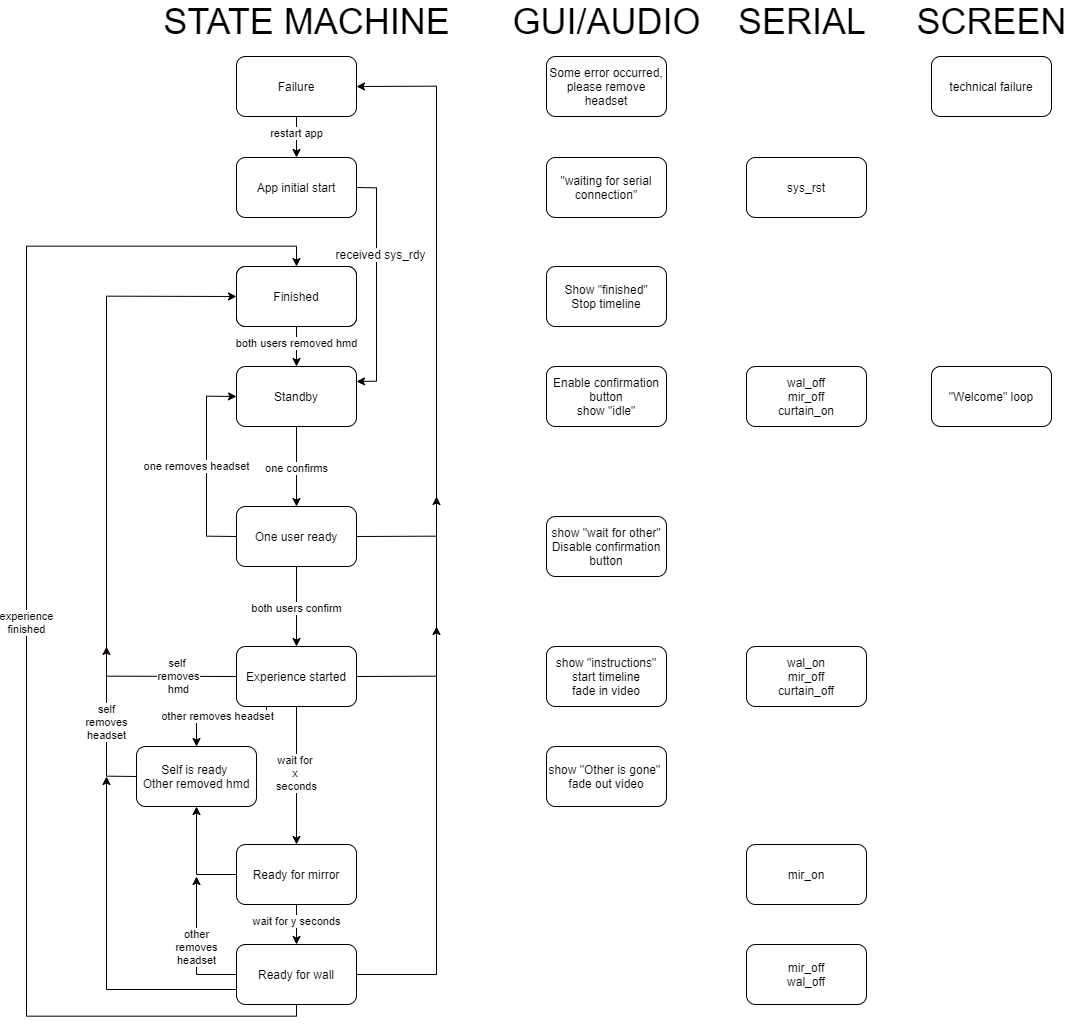

The diagram above was exported from draw.io. Its source (the exported page's mxGraphModel, read from the mxfile embedded in the PNG):
<mxGraphModel dx="13625" dy="8017" grid="1" gridSize="10" guides="1" tooltips="1" connect="1" arrows="1" fold="1" page="1" pageScale="1" pageWidth="850" pageHeight="1100" math="0" shadow="0">
  <root>
    <mxCell id="0" />
    <mxCell id="1" parent="0" />
    <mxCell id="s8qocKQI5ARCMDO6eYY9-3" value="both users removed hmd" style="edgeStyle=orthogonalEdgeStyle;rounded=0;orthogonalLoop=1;jettySize=auto;html=1;" parent="1" source="s8qocKQI5ARCMDO6eYY9-1" target="s8qocKQI5ARCMDO6eYY9-2" edge="1">
      <mxGeometry relative="1" as="geometry">
        <mxPoint as="offset" />
      </mxGeometry>
    </mxCell>
    <mxCell id="s8qocKQI5ARCMDO6eYY9-1" value="Finished" style="rounded=1;whiteSpace=wrap;html=1;" parent="1" vertex="1">
      <mxGeometry x="320" y="-540" width="120" height="60" as="geometry" />
    </mxCell>
    <mxCell id="s8qocKQI5ARCMDO6eYY9-2" value="Standby" style="rounded=1;whiteSpace=wrap;html=1;" parent="1" vertex="1">
      <mxGeometry x="320" y="-440" width="120" height="60" as="geometry" />
    </mxCell>
    <mxCell id="s8qocKQI5ARCMDO6eYY9-15" value="&lt;div&gt;wait for &lt;br&gt;&lt;/div&gt;&lt;div&gt;x &lt;br&gt;&lt;/div&gt;&lt;div&gt;seconds&lt;br&gt;&lt;/div&gt;" style="edgeStyle=orthogonalEdgeStyle;rounded=0;orthogonalLoop=1;jettySize=auto;html=1;" parent="1" source="s8qocKQI5ARCMDO6eYY9-8" target="s8qocKQI5ARCMDO6eYY9-14" edge="1">
      <mxGeometry relative="1" as="geometry" />
    </mxCell>
    <mxCell id="ChLQuUMXPc9-gOhC_dNi-32" value="other removes headset" style="edgeStyle=orthogonalEdgeStyle;rounded=0;orthogonalLoop=1;jettySize=auto;html=1;exitX=0.25;exitY=1;exitDx=0;exitDy=0;entryX=0.5;entryY=0;entryDx=0;entryDy=0;" parent="1" source="s8qocKQI5ARCMDO6eYY9-8" target="s8qocKQI5ARCMDO6eYY9-19" edge="1">
      <mxGeometry x="0.0909" relative="1" as="geometry">
        <Array as="points">
          <mxPoint x="350" y="-90" />
          <mxPoint x="280" y="-90" />
        </Array>
        <mxPoint as="offset" />
      </mxGeometry>
    </mxCell>
    <mxCell id="ChLQuUMXPc9-gOhC_dNi-33" style="edgeStyle=orthogonalEdgeStyle;rounded=0;orthogonalLoop=1;jettySize=auto;html=1;exitX=1;exitY=0.5;exitDx=0;exitDy=0;" parent="1" source="s8qocKQI5ARCMDO6eYY9-8" edge="1">
      <mxGeometry relative="1" as="geometry">
        <mxPoint x="520" y="-180" as="targetPoint" />
      </mxGeometry>
    </mxCell>
    <mxCell id="s8qocKQI5ARCMDO6eYY9-8" value="Experience started" style="rounded=1;whiteSpace=wrap;html=1;" parent="1" vertex="1">
      <mxGeometry x="320" y="-160" width="120" height="60" as="geometry" />
    </mxCell>
    <mxCell id="s8qocKQI5ARCMDO6eYY9-21" value="&lt;div&gt;wait for y seconds&lt;/div&gt;" style="edgeStyle=orthogonalEdgeStyle;rounded=0;orthogonalLoop=1;jettySize=auto;html=1;" parent="1" source="s8qocKQI5ARCMDO6eYY9-14" target="s8qocKQI5ARCMDO6eYY9-20" edge="1">
      <mxGeometry relative="1" as="geometry" />
    </mxCell>
    <mxCell id="vXbjAelIrEiMhORVAzab-1" style="edgeStyle=orthogonalEdgeStyle;rounded=0;orthogonalLoop=1;jettySize=auto;html=1;exitX=0;exitY=0.25;exitDx=0;exitDy=0;entryX=0.5;entryY=1;entryDx=0;entryDy=0;strokeColor=#000000;fontColor=#FF2121;" parent="1" source="s8qocKQI5ARCMDO6eYY9-14" target="s8qocKQI5ARCMDO6eYY9-19" edge="1">
      <mxGeometry relative="1" as="geometry">
        <Array as="points">
          <mxPoint x="320" y="68" />
          <mxPoint x="280" y="68" />
        </Array>
      </mxGeometry>
    </mxCell>
    <mxCell id="s8qocKQI5ARCMDO6eYY9-14" value="Ready for mirror" style="rounded=1;whiteSpace=wrap;html=1;" parent="1" vertex="1">
      <mxGeometry x="320" y="38" width="120" height="60" as="geometry" />
    </mxCell>
    <mxCell id="s8qocKQI5ARCMDO6eYY9-22" value="&lt;div&gt;experience&lt;/div&gt;&lt;div&gt;finished&lt;br&gt;&lt;/div&gt;" style="edgeStyle=orthogonalEdgeStyle;rounded=0;orthogonalLoop=1;jettySize=auto;html=1;entryX=0.5;entryY=0;entryDx=0;entryDy=0;exitX=0.5;exitY=1;exitDx=0;exitDy=0;" parent="1" source="s8qocKQI5ARCMDO6eYY9-20" target="s8qocKQI5ARCMDO6eYY9-1" edge="1">
      <mxGeometry relative="1" as="geometry">
        <Array as="points">
          <mxPoint x="380" y="210" />
          <mxPoint x="110" y="210" />
          <mxPoint x="110" y="-560" />
          <mxPoint x="380" y="-560" />
        </Array>
      </mxGeometry>
    </mxCell>
    <mxCell id="s8qocKQI5ARCMDO6eYY9-65" style="edgeStyle=orthogonalEdgeStyle;rounded=0;orthogonalLoop=1;jettySize=auto;html=1;exitX=1;exitY=0.5;exitDx=0;exitDy=0;entryX=1;entryY=0.5;entryDx=0;entryDy=0;" parent="1" source="s8qocKQI5ARCMDO6eYY9-20" target="s8qocKQI5ARCMDO6eYY9-67" edge="1">
      <mxGeometry relative="1" as="geometry">
        <Array as="points">
          <mxPoint x="520" y="168" />
          <mxPoint x="520" y="-720" />
        </Array>
      </mxGeometry>
    </mxCell>
    <mxCell id="ChLQuUMXPc9-gOhC_dNi-35" value="other&lt;br&gt;removes&lt;br&gt;headset" style="edgeStyle=orthogonalEdgeStyle;rounded=0;orthogonalLoop=1;jettySize=auto;html=1;" parent="1" source="s8qocKQI5ARCMDO6eYY9-20" edge="1">
      <mxGeometry relative="1" as="geometry">
        <mxPoint x="280" y="70" as="targetPoint" />
      </mxGeometry>
    </mxCell>
    <mxCell id="ChLQuUMXPc9-gOhC_dNi-38" style="edgeStyle=orthogonalEdgeStyle;rounded=0;orthogonalLoop=1;jettySize=auto;html=1;exitX=0;exitY=0.75;exitDx=0;exitDy=0;" parent="1" source="s8qocKQI5ARCMDO6eYY9-20" edge="1">
      <mxGeometry relative="1" as="geometry">
        <mxPoint x="190" y="-30" as="targetPoint" />
      </mxGeometry>
    </mxCell>
    <mxCell id="s8qocKQI5ARCMDO6eYY9-20" value="Ready for wall" style="rounded=1;whiteSpace=wrap;html=1;" parent="1" vertex="1">
      <mxGeometry x="320" y="138" width="120" height="60" as="geometry" />
    </mxCell>
    <mxCell id="s8qocKQI5ARCMDO6eYY9-13" value="both users confirm" style="edgeStyle=orthogonalEdgeStyle;rounded=0;orthogonalLoop=1;jettySize=auto;html=1;exitX=0.5;exitY=1;exitDx=0;exitDy=0;entryX=0.5;entryY=0;entryDx=0;entryDy=0;" parent="1" source="s8qocKQI5ARCMDO6eYY9-6" target="s8qocKQI5ARCMDO6eYY9-8" edge="1">
      <mxGeometry relative="1" as="geometry" />
    </mxCell>
    <mxCell id="s8qocKQI5ARCMDO6eYY9-71" style="edgeStyle=orthogonalEdgeStyle;rounded=0;orthogonalLoop=1;jettySize=auto;html=1;exitX=1;exitY=0.5;exitDx=0;exitDy=0;" parent="1" source="s8qocKQI5ARCMDO6eYY9-6" edge="1">
      <mxGeometry relative="1" as="geometry">
        <mxPoint x="520" y="-310" as="targetPoint" />
        <Array as="points">
          <mxPoint x="520" y="-270" />
        </Array>
      </mxGeometry>
    </mxCell>
    <mxCell id="ChLQuUMXPc9-gOhC_dNi-34" value="one removes headset" style="edgeStyle=orthogonalEdgeStyle;rounded=0;orthogonalLoop=1;jettySize=auto;html=1;exitX=0;exitY=0.5;exitDx=0;exitDy=0;entryX=0;entryY=0.5;entryDx=0;entryDy=0;" parent="1" source="s8qocKQI5ARCMDO6eYY9-6" target="s8qocKQI5ARCMDO6eYY9-2" edge="1">
      <mxGeometry y="10" relative="1" as="geometry">
        <mxPoint x="190" y="-180" as="targetPoint" />
        <Array as="points">
          <mxPoint x="290" y="-270" />
          <mxPoint x="290" y="-410" />
        </Array>
        <mxPoint as="offset" />
      </mxGeometry>
    </mxCell>
    <mxCell id="s8qocKQI5ARCMDO6eYY9-6" value="One user ready" style="rounded=1;whiteSpace=wrap;html=1;" parent="1" vertex="1">
      <mxGeometry x="320" y="-300" width="120" height="60" as="geometry" />
    </mxCell>
    <mxCell id="s8qocKQI5ARCMDO6eYY9-23" value="&lt;div&gt;self &lt;br&gt;&lt;/div&gt;&lt;div&gt;removes&lt;/div&gt;&lt;div&gt;hmd&lt;br&gt;&lt;/div&gt;" style="edgeStyle=orthogonalEdgeStyle;rounded=0;orthogonalLoop=1;jettySize=auto;html=1;entryX=0;entryY=0.5;entryDx=0;entryDy=0;exitX=0;exitY=0.5;exitDx=0;exitDy=0;" parent="1" source="s8qocKQI5ARCMDO6eYY9-8" target="s8qocKQI5ARCMDO6eYY9-61" edge="1">
      <mxGeometry x="-0.8182" relative="1" as="geometry">
        <Array as="points">
          <mxPoint x="190" y="-130" />
          <mxPoint x="190" y="-510" />
        </Array>
        <mxPoint x="270" y="60.00000000000023" as="sourcePoint" />
        <mxPoint as="offset" />
      </mxGeometry>
    </mxCell>
    <mxCell id="ChLQuUMXPc9-gOhC_dNi-31" value="self&lt;br&gt;removes&lt;br&gt;headset" style="edgeStyle=orthogonalEdgeStyle;rounded=0;orthogonalLoop=1;jettySize=auto;html=1;exitX=0;exitY=0.5;exitDx=0;exitDy=0;strokeColor=#0F0202;" parent="1" source="s8qocKQI5ARCMDO6eYY9-19" edge="1">
      <mxGeometry relative="1" as="geometry">
        <mxPoint x="190" y="-159.99999999999977" as="targetPoint" />
      </mxGeometry>
    </mxCell>
    <mxCell id="s8qocKQI5ARCMDO6eYY9-19" value="&lt;div&gt;Self is ready &lt;br&gt;&lt;/div&gt;&lt;div&gt;Other removed hmd&lt;br&gt;&lt;/div&gt;" style="rounded=1;whiteSpace=wrap;html=1;" parent="1" vertex="1">
      <mxGeometry x="220" y="-60" width="120" height="60" as="geometry" />
    </mxCell>
    <mxCell id="s8qocKQI5ARCMDO6eYY9-31" value="&lt;font style=&quot;font-size: 36px&quot;&gt;STATE MACHINE&lt;br&gt;&lt;/font&gt;" style="text;html=1;align=center;verticalAlign=middle;resizable=0;points=[];autosize=1;" parent="1" vertex="1">
      <mxGeometry x="240" y="-800" width="300" height="30" as="geometry" />
    </mxCell>
    <mxCell id="s8qocKQI5ARCMDO6eYY9-33" value="&lt;font style=&quot;font-size: 36px&quot;&gt;GUI/AUDIO&lt;/font&gt;" style="text;html=1;align=center;verticalAlign=middle;resizable=0;points=[];autosize=1;" parent="1" vertex="1">
      <mxGeometry x="590" y="-800" width="200" height="30" as="geometry" />
    </mxCell>
    <mxCell id="s8qocKQI5ARCMDO6eYY9-35" value="&lt;font style=&quot;font-size: 36px&quot;&gt;SERIAL &lt;br&gt;&lt;/font&gt;" style="text;html=1;align=left;verticalAlign=middle;resizable=0;points=[];autosize=1;" parent="1" vertex="1">
      <mxGeometry x="820" y="-800" width="140" height="30" as="geometry" />
    </mxCell>
    <mxCell id="s8qocKQI5ARCMDO6eYY9-36" value="Show &quot;finished&quot;&lt;br&gt;Stop timeline" style="rounded=1;whiteSpace=wrap;html=1;" parent="1" vertex="1">
      <mxGeometry x="630" y="-540" width="120" height="60" as="geometry" />
    </mxCell>
    <mxCell id="s8qocKQI5ARCMDO6eYY9-37" value="&lt;div&gt;Enable confirmation button&lt;/div&gt;&lt;div&gt;show &quot;idle&quot;&lt;br&gt;&lt;/div&gt;" style="rounded=1;whiteSpace=wrap;html=1;" parent="1" vertex="1">
      <mxGeometry x="630" y="-440" width="120" height="60" as="geometry" />
    </mxCell>
    <mxCell id="s8qocKQI5ARCMDO6eYY9-39" value="&lt;div&gt;show &quot;wait for other&quot;&lt;/div&gt;&lt;div&gt;Disable confirmation button&lt;br&gt;&lt;/div&gt;" style="rounded=1;whiteSpace=wrap;html=1;" parent="1" vertex="1">
      <mxGeometry x="630" y="-290" width="120" height="60" as="geometry" />
    </mxCell>
    <mxCell id="s8qocKQI5ARCMDO6eYY9-41" value="&lt;div&gt;show &quot;instructions&quot;&lt;br&gt;&lt;/div&gt;&lt;div&gt;start timeline&lt;br&gt;&lt;/div&gt;&lt;div&gt;fade in video&lt;br&gt;&lt;/div&gt;" style="rounded=1;whiteSpace=wrap;html=1;" parent="1" vertex="1">
      <mxGeometry x="630" y="-160" width="120" height="60" as="geometry" />
    </mxCell>
    <mxCell id="s8qocKQI5ARCMDO6eYY9-42" value="&lt;div&gt;show &quot;Other is gone&quot; &lt;br&gt;&lt;/div&gt;&lt;div&gt;fade out video&lt;br&gt;&lt;/div&gt;" style="rounded=1;whiteSpace=wrap;html=1;" parent="1" vertex="1">
      <mxGeometry x="630" y="-60" width="120" height="60" as="geometry" />
    </mxCell>
    <mxCell id="s8qocKQI5ARCMDO6eYY9-54" value="wal_off&lt;br&gt;mir_off&lt;br&gt;curtain_on" style="rounded=1;whiteSpace=wrap;html=1;" parent="1" vertex="1">
      <mxGeometry x="830" y="-440" width="120" height="60" as="geometry" />
    </mxCell>
    <mxCell id="s8qocKQI5ARCMDO6eYY9-56" value="&lt;div&gt;wal_on&lt;/div&gt;&lt;div&gt;mir_off&lt;br&gt;&lt;/div&gt;&lt;div&gt;curtain_off&lt;/div&gt;" style="rounded=1;whiteSpace=wrap;html=1;" parent="1" vertex="1">
      <mxGeometry x="830" y="-160" width="120" height="60" as="geometry" />
    </mxCell>
    <mxCell id="s8qocKQI5ARCMDO6eYY9-58" value="mir_on" style="rounded=1;whiteSpace=wrap;html=1;" parent="1" vertex="1">
      <mxGeometry x="830" y="38" width="120" height="60" as="geometry" />
    </mxCell>
    <mxCell id="s8qocKQI5ARCMDO6eYY9-59" value="&lt;div&gt;mir_off&lt;/div&gt;&lt;div&gt;wal_off&lt;br&gt;&lt;/div&gt;" style="rounded=1;whiteSpace=wrap;html=1;" parent="1" vertex="1">
      <mxGeometry x="830" y="138" width="120" height="60" as="geometry" />
    </mxCell>
    <mxCell id="nw2W8QN4kPrPbb34k_jz-3" style="edgeStyle=orthogonalEdgeStyle;rounded=0;orthogonalLoop=1;jettySize=auto;html=1;exitX=1;exitY=0.5;exitDx=0;exitDy=0;entryX=1;entryY=0.25;entryDx=0;entryDy=0;" parent="1" source="s8qocKQI5ARCMDO6eYY9-60" target="s8qocKQI5ARCMDO6eYY9-2" edge="1">
      <mxGeometry relative="1" as="geometry" />
    </mxCell>
    <mxCell id="nw2W8QN4kPrPbb34k_jz-4" value="&lt;div&gt;received sys_rdy&lt;/div&gt;" style="text;html=1;align=center;verticalAlign=middle;resizable=0;points=[];labelBackgroundColor=#ffffff;" parent="nw2W8QN4kPrPbb34k_jz-3" vertex="1" connectable="0">
      <mxGeometry x="-0.0997" y="1" relative="1" as="geometry">
        <mxPoint x="-1" y="-26" as="offset" />
      </mxGeometry>
    </mxCell>
    <mxCell id="s8qocKQI5ARCMDO6eYY9-60" value="App initial start" style="rounded=1;whiteSpace=wrap;html=1;" parent="1" vertex="1">
      <mxGeometry x="320" y="-649" width="120" height="60" as="geometry" />
    </mxCell>
    <mxCell id="s8qocKQI5ARCMDO6eYY9-61" value="Finished" style="rounded=1;whiteSpace=wrap;html=1;" parent="1" vertex="1">
      <mxGeometry x="320" y="-540" width="120" height="60" as="geometry" />
    </mxCell>
    <mxCell id="s8qocKQI5ARCMDO6eYY9-63" value="sys_rst" style="rounded=1;whiteSpace=wrap;html=1;" parent="1" vertex="1">
      <mxGeometry x="830" y="-649" width="120" height="60" as="geometry" />
    </mxCell>
    <mxCell id="s8qocKQI5ARCMDO6eYY9-64" value="&quot;waiting for serial connection&quot;" style="rounded=1;whiteSpace=wrap;html=1;" parent="1" vertex="1">
      <mxGeometry x="630" y="-649" width="120" height="60" as="geometry" />
    </mxCell>
    <mxCell id="nw2W8QN4kPrPbb34k_jz-6" value="restart app" style="edgeStyle=orthogonalEdgeStyle;rounded=0;orthogonalLoop=1;jettySize=auto;html=1;" parent="1" source="s8qocKQI5ARCMDO6eYY9-67" target="s8qocKQI5ARCMDO6eYY9-60" edge="1">
      <mxGeometry relative="1" as="geometry" />
    </mxCell>
    <mxCell id="s8qocKQI5ARCMDO6eYY9-67" value="Failure" style="rounded=1;whiteSpace=wrap;html=1;" parent="1" vertex="1">
      <mxGeometry x="320" y="-750" width="120" height="60" as="geometry" />
    </mxCell>
    <mxCell id="nw2W8QN4kPrPbb34k_jz-2" value="Some error occurred, please remove headset" style="rounded=1;whiteSpace=wrap;html=1;" parent="1" vertex="1">
      <mxGeometry x="630" y="-750" width="120" height="60" as="geometry" />
    </mxCell>
    <mxCell id="ChLQuUMXPc9-gOhC_dNi-1" value="&lt;font style=&quot;font-size: 36px&quot;&gt;SCREEN&lt;br&gt;&lt;/font&gt;" style="text;html=1;align=center;verticalAlign=middle;resizable=0;points=[];autosize=1;" parent="1" vertex="1">
      <mxGeometry x="990" y="-800" width="170" height="30" as="geometry" />
    </mxCell>
    <mxCell id="ChLQuUMXPc9-gOhC_dNi-3" value="&quot;Welcome&quot; loop" style="rounded=1;whiteSpace=wrap;html=1;" parent="1" vertex="1">
      <mxGeometry x="1015" y="-440" width="120" height="60" as="geometry" />
    </mxCell>
    <mxCell id="ChLQuUMXPc9-gOhC_dNi-10" value="technical failure" style="rounded=1;whiteSpace=wrap;html=1;" parent="1" vertex="1">
      <mxGeometry x="1015" y="-750" width="120" height="60" as="geometry" />
    </mxCell>
    <mxCell id="ChLQuUMXPc9-gOhC_dNi-28" value="one confirms" style="edgeStyle=orthogonalEdgeStyle;rounded=0;orthogonalLoop=1;jettySize=auto;html=1;" parent="1" target="s8qocKQI5ARCMDO6eYY9-6" edge="1">
      <mxGeometry relative="1" as="geometry">
        <mxPoint x="380" y="-380" as="sourcePoint" />
      </mxGeometry>
    </mxCell>
  </root>
</mxGraphModel>